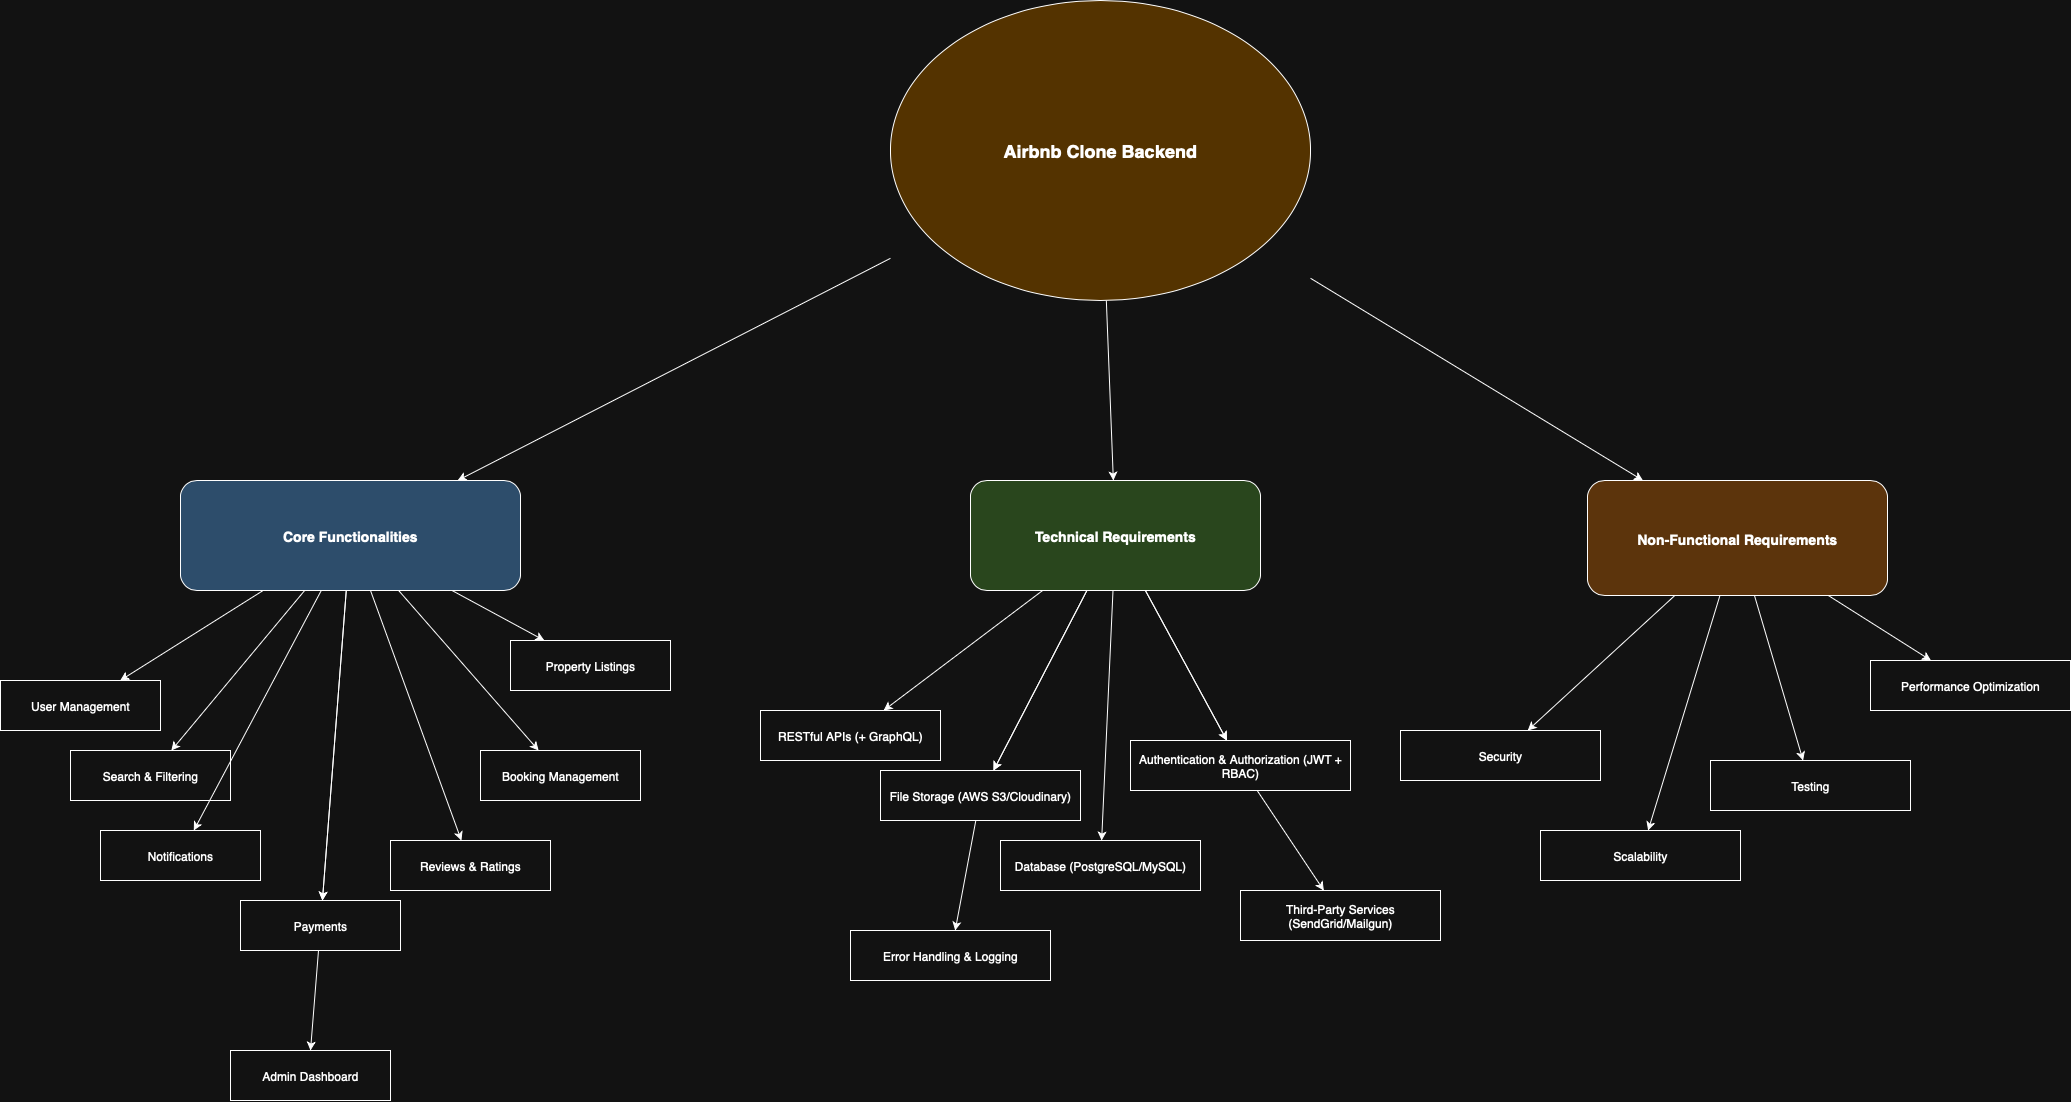

The diagram above was exported from draw.io. Its source (the exported page's mxGraphModel, read from the mxfile embedded in the PNG):
<mxGraphModel dx="4828" dy="2409" grid="1" gridSize="10" guides="1" tooltips="1" connect="1" arrows="1" fold="1" page="1" pageScale="1" pageWidth="827" pageHeight="1169" math="0" shadow="0">
  <root>
    <mxCell id="0" />
    <mxCell id="1" parent="0" />
    <mxCell id="-sT5MYSMVcmRAvhtsrWt-1" value="Airbnb Clone Backend" style="shape=ellipse;whiteSpace=wrap;html=1;fillColor=#FFD966;fontSize=18;fontStyle=1" vertex="1" parent="1">
      <mxGeometry x="30" y="-960" width="420" height="300" as="geometry" />
    </mxCell>
    <mxCell id="-sT5MYSMVcmRAvhtsrWt-2" value="Core Functionalities" style="shape=rectangle;rounded=1;whiteSpace=wrap;html=1;fillColor=#9FC5E8;fontSize=14;fontStyle=1" vertex="1" parent="1">
      <mxGeometry x="-680" y="-480" width="340" height="110" as="geometry" />
    </mxCell>
    <mxCell id="-sT5MYSMVcmRAvhtsrWt-3" edge="1" parent="1" source="-sT5MYSMVcmRAvhtsrWt-1" target="-sT5MYSMVcmRAvhtsrWt-2">
      <mxGeometry relative="1" as="geometry" />
    </mxCell>
    <mxCell id="-sT5MYSMVcmRAvhtsrWt-4" value="Technical Requirements" style="shape=rectangle;rounded=1;whiteSpace=wrap;html=1;fillColor=#B6D7A8;fontSize=14;fontStyle=1" vertex="1" parent="1">
      <mxGeometry x="110" y="-480" width="290" height="110" as="geometry" />
    </mxCell>
    <mxCell id="-sT5MYSMVcmRAvhtsrWt-5" edge="1" parent="1" source="-sT5MYSMVcmRAvhtsrWt-1" target="-sT5MYSMVcmRAvhtsrWt-4">
      <mxGeometry relative="1" as="geometry" />
    </mxCell>
    <mxCell id="-sT5MYSMVcmRAvhtsrWt-6" value="Non-Functional Requirements" style="shape=rectangle;rounded=1;whiteSpace=wrap;html=1;fillColor=#F9CB9C;fontSize=14;fontStyle=1" vertex="1" parent="1">
      <mxGeometry x="727" y="-480" width="300" height="115" as="geometry" />
    </mxCell>
    <mxCell id="-sT5MYSMVcmRAvhtsrWt-7" edge="1" parent="1" source="-sT5MYSMVcmRAvhtsrWt-1" target="-sT5MYSMVcmRAvhtsrWt-6">
      <mxGeometry relative="1" as="geometry" />
    </mxCell>
    <mxCell id="-sT5MYSMVcmRAvhtsrWt-9" edge="1" parent="1" source="-sT5MYSMVcmRAvhtsrWt-2" target="-sT5MYSMVcmRAvhtsrWt-8">
      <mxGeometry relative="1" as="geometry" />
    </mxCell>
    <mxCell id="-sT5MYSMVcmRAvhtsrWt-8" value="User Management" style="shape=rectangle;whiteSpace=wrap;html=1;" vertex="1" parent="1">
      <mxGeometry x="-860" y="-280" width="160" height="50" as="geometry" />
    </mxCell>
    <mxCell id="-sT5MYSMVcmRAvhtsrWt-10" value="Property Listings" style="shape=rectangle;whiteSpace=wrap;html=1;" vertex="1" parent="1">
      <mxGeometry x="-350" y="-320" width="160" height="50" as="geometry" />
    </mxCell>
    <mxCell id="-sT5MYSMVcmRAvhtsrWt-13" edge="1" parent="1" source="-sT5MYSMVcmRAvhtsrWt-2" target="-sT5MYSMVcmRAvhtsrWt-12">
      <mxGeometry relative="1" as="geometry" />
    </mxCell>
    <mxCell id="-sT5MYSMVcmRAvhtsrWt-11" edge="1" parent="1" source="-sT5MYSMVcmRAvhtsrWt-2" target="-sT5MYSMVcmRAvhtsrWt-10">
      <mxGeometry relative="1" as="geometry" />
    </mxCell>
    <mxCell id="-sT5MYSMVcmRAvhtsrWt-12" value="Search &amp; Filtering" style="shape=rectangle;whiteSpace=wrap;html=1;" vertex="1" parent="1">
      <mxGeometry x="-790" y="-210" width="160" height="50" as="geometry" />
    </mxCell>
    <mxCell id="-sT5MYSMVcmRAvhtsrWt-14" value="Booking Management" style="shape=rectangle;whiteSpace=wrap;html=1;" vertex="1" parent="1">
      <mxGeometry x="-380" y="-210" width="160" height="50" as="geometry" />
    </mxCell>
    <mxCell id="-sT5MYSMVcmRAvhtsrWt-15" edge="1" parent="1" source="-sT5MYSMVcmRAvhtsrWt-2" target="-sT5MYSMVcmRAvhtsrWt-14">
      <mxGeometry relative="1" as="geometry" />
    </mxCell>
    <mxCell id="-sT5MYSMVcmRAvhtsrWt-17" edge="1" parent="1" source="-sT5MYSMVcmRAvhtsrWt-2" target="-sT5MYSMVcmRAvhtsrWt-16">
      <mxGeometry relative="1" as="geometry" />
    </mxCell>
    <mxCell id="-sT5MYSMVcmRAvhtsrWt-18" value="Reviews &amp; Ratings" style="shape=rectangle;whiteSpace=wrap;html=1;" vertex="1" parent="1">
      <mxGeometry x="-470" y="-120" width="160" height="50" as="geometry" />
    </mxCell>
    <mxCell id="-sT5MYSMVcmRAvhtsrWt-19" edge="1" parent="1" source="-sT5MYSMVcmRAvhtsrWt-2" target="-sT5MYSMVcmRAvhtsrWt-18">
      <mxGeometry relative="1" as="geometry" />
    </mxCell>
    <mxCell id="-sT5MYSMVcmRAvhtsrWt-20" value="Notifications" style="shape=rectangle;whiteSpace=wrap;html=1;" vertex="1" parent="1">
      <mxGeometry x="-760" y="-130" width="160" height="50" as="geometry" />
    </mxCell>
    <mxCell id="-sT5MYSMVcmRAvhtsrWt-21" edge="1" parent="1" source="-sT5MYSMVcmRAvhtsrWt-2" target="-sT5MYSMVcmRAvhtsrWt-20">
      <mxGeometry relative="1" as="geometry" />
    </mxCell>
    <mxCell id="-sT5MYSMVcmRAvhtsrWt-22" value="Admin Dashboard" style="shape=rectangle;whiteSpace=wrap;html=1;" vertex="1" parent="1">
      <mxGeometry x="-630" y="90" width="160" height="50" as="geometry" />
    </mxCell>
    <mxCell id="-sT5MYSMVcmRAvhtsrWt-23" edge="1" parent="1" source="-sT5MYSMVcmRAvhtsrWt-16">
      <mxGeometry relative="1" as="geometry">
        <mxPoint x="-550" y="90" as="targetPoint" />
        <Array as="points" />
      </mxGeometry>
    </mxCell>
    <mxCell id="-sT5MYSMVcmRAvhtsrWt-24" value="Database (PostgreSQL/MySQL)" style="shape=rectangle;whiteSpace=wrap;html=1;" vertex="1" parent="1">
      <mxGeometry x="140" y="-120" width="200" height="50" as="geometry" />
    </mxCell>
    <mxCell id="-sT5MYSMVcmRAvhtsrWt-25" edge="1" parent="1" source="-sT5MYSMVcmRAvhtsrWt-4" target="-sT5MYSMVcmRAvhtsrWt-24">
      <mxGeometry relative="1" as="geometry" />
    </mxCell>
    <mxCell id="-sT5MYSMVcmRAvhtsrWt-26" value="RESTful APIs (+ GraphQL)" style="shape=rectangle;whiteSpace=wrap;html=1;" vertex="1" parent="1">
      <mxGeometry x="-100" y="-250" width="180" height="50" as="geometry" />
    </mxCell>
    <mxCell id="-sT5MYSMVcmRAvhtsrWt-27" edge="1" parent="1" source="-sT5MYSMVcmRAvhtsrWt-4" target="-sT5MYSMVcmRAvhtsrWt-26">
      <mxGeometry relative="1" as="geometry" />
    </mxCell>
    <mxCell id="-sT5MYSMVcmRAvhtsrWt-29" edge="1" parent="1" source="-sT5MYSMVcmRAvhtsrWt-4" target="-sT5MYSMVcmRAvhtsrWt-28">
      <mxGeometry relative="1" as="geometry" />
    </mxCell>
    <mxCell id="-sT5MYSMVcmRAvhtsrWt-31" edge="1" parent="1" source="-sT5MYSMVcmRAvhtsrWt-4" target="-sT5MYSMVcmRAvhtsrWt-30">
      <mxGeometry relative="1" as="geometry" />
    </mxCell>
    <mxCell id="-sT5MYSMVcmRAvhtsrWt-32" value="Third-Party Services (SendGrid/Mailgun)" style="shape=rectangle;whiteSpace=wrap;html=1;" vertex="1" parent="1">
      <mxGeometry x="380" y="-70" width="200" height="50" as="geometry" />
    </mxCell>
    <mxCell id="-sT5MYSMVcmRAvhtsrWt-33" edge="1" parent="1" source="-sT5MYSMVcmRAvhtsrWt-28" target="-sT5MYSMVcmRAvhtsrWt-32">
      <mxGeometry relative="1" as="geometry" />
    </mxCell>
    <mxCell id="-sT5MYSMVcmRAvhtsrWt-34" value="Error Handling &amp; Logging" style="shape=rectangle;whiteSpace=wrap;html=1;" vertex="1" parent="1">
      <mxGeometry x="-10" y="-30" width="200" height="50" as="geometry" />
    </mxCell>
    <mxCell id="-sT5MYSMVcmRAvhtsrWt-35" edge="1" parent="1" source="-sT5MYSMVcmRAvhtsrWt-30" target="-sT5MYSMVcmRAvhtsrWt-34">
      <mxGeometry relative="1" as="geometry" />
    </mxCell>
    <mxCell id="-sT5MYSMVcmRAvhtsrWt-36" value="Scalability" style="shape=rectangle;whiteSpace=wrap;html=1;" vertex="1" parent="1">
      <mxGeometry x="680" y="-130" width="200" height="50" as="geometry" />
    </mxCell>
    <mxCell id="-sT5MYSMVcmRAvhtsrWt-37" edge="1" parent="1" source="-sT5MYSMVcmRAvhtsrWt-6" target="-sT5MYSMVcmRAvhtsrWt-36">
      <mxGeometry relative="1" as="geometry" />
    </mxCell>
    <mxCell id="-sT5MYSMVcmRAvhtsrWt-38" value="Security" style="shape=rectangle;whiteSpace=wrap;html=1;" vertex="1" parent="1">
      <mxGeometry x="540" y="-230" width="200" height="50" as="geometry" />
    </mxCell>
    <mxCell id="-sT5MYSMVcmRAvhtsrWt-39" edge="1" parent="1" source="-sT5MYSMVcmRAvhtsrWt-6" target="-sT5MYSMVcmRAvhtsrWt-38">
      <mxGeometry relative="1" as="geometry" />
    </mxCell>
    <mxCell id="-sT5MYSMVcmRAvhtsrWt-40" value="Performance Optimization" style="shape=rectangle;whiteSpace=wrap;html=1;" vertex="1" parent="1">
      <mxGeometry x="1010" y="-300" width="200" height="50" as="geometry" />
    </mxCell>
    <mxCell id="-sT5MYSMVcmRAvhtsrWt-41" edge="1" parent="1" source="-sT5MYSMVcmRAvhtsrWt-6" target="-sT5MYSMVcmRAvhtsrWt-40">
      <mxGeometry relative="1" as="geometry" />
    </mxCell>
    <mxCell id="-sT5MYSMVcmRAvhtsrWt-42" value="Testing" style="shape=rectangle;whiteSpace=wrap;html=1;" vertex="1" parent="1">
      <mxGeometry x="850" y="-200" width="200" height="50" as="geometry" />
    </mxCell>
    <mxCell id="-sT5MYSMVcmRAvhtsrWt-43" edge="1" parent="1" source="-sT5MYSMVcmRAvhtsrWt-6" target="-sT5MYSMVcmRAvhtsrWt-42">
      <mxGeometry relative="1" as="geometry" />
    </mxCell>
    <mxCell id="-sT5MYSMVcmRAvhtsrWt-44" value="" edge="1" parent="1" source="-sT5MYSMVcmRAvhtsrWt-4" target="-sT5MYSMVcmRAvhtsrWt-28">
      <mxGeometry relative="1" as="geometry">
        <mxPoint x="-40" y="-70" as="sourcePoint" />
        <mxPoint x="52" y="220" as="targetPoint" />
      </mxGeometry>
    </mxCell>
    <mxCell id="-sT5MYSMVcmRAvhtsrWt-28" value="Authentication &amp; Authorization (JWT + RBAC)" style="shape=rectangle;whiteSpace=wrap;html=1;" vertex="1" parent="1">
      <mxGeometry x="270" y="-220" width="220" height="50" as="geometry" />
    </mxCell>
    <mxCell id="-sT5MYSMVcmRAvhtsrWt-45" value="" edge="1" parent="1" source="-sT5MYSMVcmRAvhtsrWt-4" target="-sT5MYSMVcmRAvhtsrWt-30">
      <mxGeometry relative="1" as="geometry">
        <mxPoint x="-49" y="-70" as="sourcePoint" />
        <mxPoint x="-41" y="290" as="targetPoint" />
      </mxGeometry>
    </mxCell>
    <mxCell id="-sT5MYSMVcmRAvhtsrWt-30" value="File Storage (AWS S3/Cloudinary)" style="shape=rectangle;whiteSpace=wrap;html=1;" vertex="1" parent="1">
      <mxGeometry x="20" y="-190" width="200" height="50" as="geometry" />
    </mxCell>
    <mxCell id="-sT5MYSMVcmRAvhtsrWt-47" value="" edge="1" parent="1" source="-sT5MYSMVcmRAvhtsrWt-2" target="-sT5MYSMVcmRAvhtsrWt-16">
      <mxGeometry relative="1" as="geometry">
        <mxPoint x="-586" y="-110" as="sourcePoint" />
        <mxPoint x="-543" y="230" as="targetPoint" />
        <Array as="points" />
      </mxGeometry>
    </mxCell>
    <mxCell id="-sT5MYSMVcmRAvhtsrWt-16" value="Payments" style="shape=rectangle;whiteSpace=wrap;html=1;" vertex="1" parent="1">
      <mxGeometry x="-620" y="-60" width="160" height="50" as="geometry" />
    </mxCell>
    <mxCell id="-sT5MYSMVcmRAvhtsrWt-48" style="edgeStyle=orthogonalEdgeStyle;rounded=0;orthogonalLoop=1;jettySize=auto;html=1;exitX=0.5;exitY=1;exitDx=0;exitDy=0;" edge="1" parent="1" source="-sT5MYSMVcmRAvhtsrWt-16" target="-sT5MYSMVcmRAvhtsrWt-16">
      <mxGeometry relative="1" as="geometry" />
    </mxCell>
  </root>
</mxGraphModel>